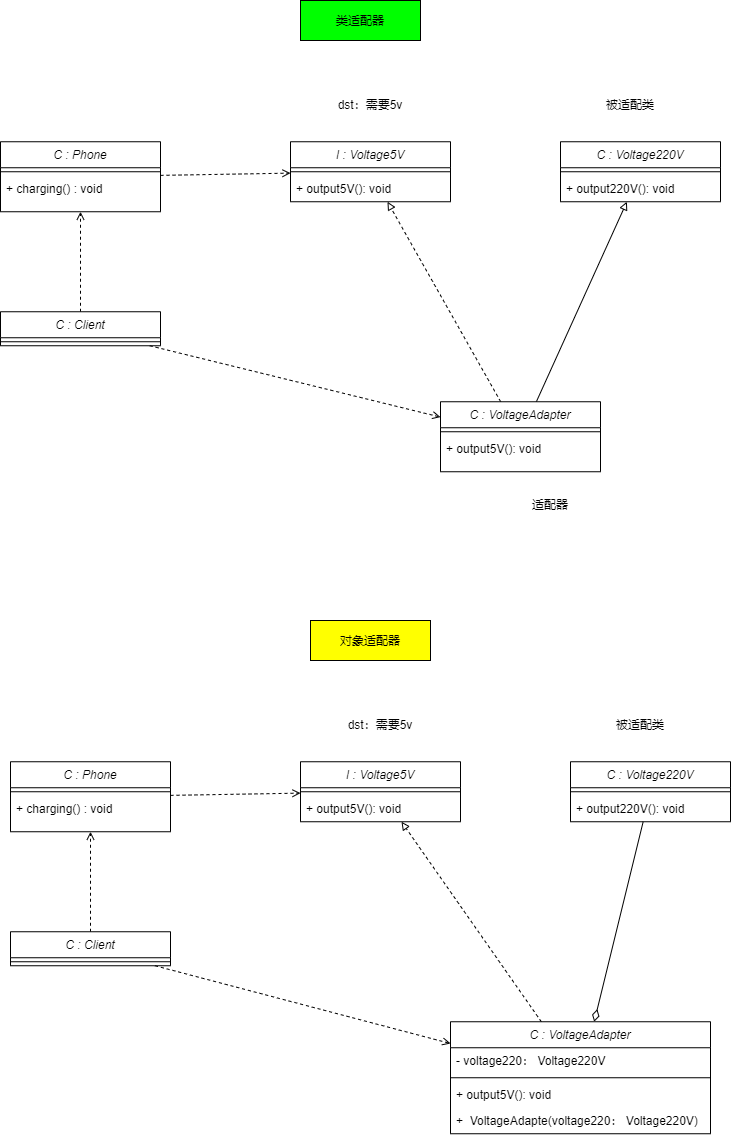

The diagram above was exported from draw.io. Its source (the exported page's mxGraphModel, read from the mxfile embedded in the PNG):
<mxGraphModel dx="1702" dy="795" grid="1" gridSize="10" guides="1" tooltips="1" connect="1" arrows="1" fold="1" page="1" pageScale="1" pageWidth="827" pageHeight="1169" math="0" shadow="0">
  <root>
    <mxCell id="WIyWlLk6GJQsqaUBKTNV-0" />
    <mxCell id="WIyWlLk6GJQsqaUBKTNV-1" parent="WIyWlLk6GJQsqaUBKTNV-0" />
    <mxCell id="cx7IidYh3c8OHKbHKt7k-0" value="C : Voltage220V" style="swimlane;fontStyle=2;align=center;verticalAlign=top;childLayout=stackLayout;horizontal=1;startSize=26;horizontalStack=0;resizeParent=1;resizeLast=0;collapsible=1;marginBottom=0;rounded=0;shadow=0;strokeWidth=1;" parent="WIyWlLk6GJQsqaUBKTNV-1" vertex="1">
      <mxGeometry x="370" y="251.25" width="160" height="60" as="geometry">
        <mxRectangle x="230" y="140" width="160" height="26" as="alternateBounds" />
      </mxGeometry>
    </mxCell>
    <mxCell id="cx7IidYh3c8OHKbHKt7k-4" value="" style="line;html=1;strokeWidth=1;align=left;verticalAlign=middle;spacingTop=-1;spacingLeft=3;spacingRight=3;rotatable=0;labelPosition=right;points=[];portConstraint=eastwest;" parent="cx7IidYh3c8OHKbHKt7k-0" vertex="1">
      <mxGeometry y="26" width="160" height="8" as="geometry" />
    </mxCell>
    <mxCell id="cx7IidYh3c8OHKbHKt7k-5" value="+ output220V(): void" style="text;align=left;verticalAlign=top;spacingLeft=4;spacingRight=4;overflow=hidden;rotatable=0;points=[[0,0.5],[1,0.5]];portConstraint=eastwest;" parent="cx7IidYh3c8OHKbHKt7k-0" vertex="1">
      <mxGeometry y="34" width="160" height="26" as="geometry" />
    </mxCell>
    <mxCell id="cx7IidYh3c8OHKbHKt7k-6" value="I : Voltage5V" style="swimlane;fontStyle=2;align=center;verticalAlign=top;childLayout=stackLayout;horizontal=1;startSize=26;horizontalStack=0;resizeParent=1;resizeLast=0;collapsible=1;marginBottom=0;rounded=0;shadow=0;strokeWidth=1;" parent="WIyWlLk6GJQsqaUBKTNV-1" vertex="1">
      <mxGeometry x="100" y="251.25" width="160" height="60" as="geometry">
        <mxRectangle x="20" y="720" width="160" height="26" as="alternateBounds" />
      </mxGeometry>
    </mxCell>
    <mxCell id="cx7IidYh3c8OHKbHKt7k-8" value="" style="line;html=1;strokeWidth=1;align=left;verticalAlign=middle;spacingTop=-1;spacingLeft=3;spacingRight=3;rotatable=0;labelPosition=right;points=[];portConstraint=eastwest;" parent="cx7IidYh3c8OHKbHKt7k-6" vertex="1">
      <mxGeometry y="26" width="160" height="8" as="geometry" />
    </mxCell>
    <mxCell id="cx7IidYh3c8OHKbHKt7k-9" value="+ output5V(): void" style="text;align=left;verticalAlign=top;spacingLeft=4;spacingRight=4;overflow=hidden;rotatable=0;points=[[0,0.5],[1,0.5]];portConstraint=eastwest;" parent="cx7IidYh3c8OHKbHKt7k-6" vertex="1">
      <mxGeometry y="34" width="160" height="26" as="geometry" />
    </mxCell>
    <mxCell id="cx7IidYh3c8OHKbHKt7k-10" value="被适配类" style="text;html=1;strokeColor=none;fillColor=none;align=center;verticalAlign=middle;whiteSpace=wrap;rounded=0;" parent="WIyWlLk6GJQsqaUBKTNV-1" vertex="1">
      <mxGeometry x="405" y="201.25" width="70" height="25" as="geometry" />
    </mxCell>
    <mxCell id="cx7IidYh3c8OHKbHKt7k-15" style="rounded=0;orthogonalLoop=1;jettySize=auto;html=1;endArrow=block;endFill=0;dashed=1;" parent="WIyWlLk6GJQsqaUBKTNV-1" source="cx7IidYh3c8OHKbHKt7k-11" target="cx7IidYh3c8OHKbHKt7k-6" edge="1">
      <mxGeometry relative="1" as="geometry" />
    </mxCell>
    <mxCell id="cx7IidYh3c8OHKbHKt7k-16" style="rounded=0;orthogonalLoop=1;jettySize=auto;html=1;endArrow=block;endFill=0;" parent="WIyWlLk6GJQsqaUBKTNV-1" source="cx7IidYh3c8OHKbHKt7k-11" target="cx7IidYh3c8OHKbHKt7k-0" edge="1">
      <mxGeometry relative="1" as="geometry" />
    </mxCell>
    <mxCell id="cx7IidYh3c8OHKbHKt7k-11" value="C : VoltageAdapter" style="swimlane;fontStyle=2;align=center;verticalAlign=top;childLayout=stackLayout;horizontal=1;startSize=26;horizontalStack=0;resizeParent=1;resizeLast=0;collapsible=1;marginBottom=0;rounded=0;shadow=0;strokeWidth=1;" parent="WIyWlLk6GJQsqaUBKTNV-1" vertex="1">
      <mxGeometry x="250" y="511.25" width="160" height="70" as="geometry">
        <mxRectangle x="230" y="140" width="160" height="26" as="alternateBounds" />
      </mxGeometry>
    </mxCell>
    <mxCell id="cx7IidYh3c8OHKbHKt7k-13" value="" style="line;html=1;strokeWidth=1;align=left;verticalAlign=middle;spacingTop=-1;spacingLeft=3;spacingRight=3;rotatable=0;labelPosition=right;points=[];portConstraint=eastwest;" parent="cx7IidYh3c8OHKbHKt7k-11" vertex="1">
      <mxGeometry y="26" width="160" height="8" as="geometry" />
    </mxCell>
    <mxCell id="cx7IidYh3c8OHKbHKt7k-14" value="+ output5V(): void" style="text;align=left;verticalAlign=top;spacingLeft=4;spacingRight=4;overflow=hidden;rotatable=0;points=[[0,0.5],[1,0.5]];portConstraint=eastwest;" parent="cx7IidYh3c8OHKbHKt7k-11" vertex="1">
      <mxGeometry y="34" width="160" height="26" as="geometry" />
    </mxCell>
    <mxCell id="cx7IidYh3c8OHKbHKt7k-22" style="edgeStyle=none;rounded=0;orthogonalLoop=1;jettySize=auto;html=1;dashed=1;endArrow=open;endFill=0;" parent="WIyWlLk6GJQsqaUBKTNV-1" source="cx7IidYh3c8OHKbHKt7k-17" target="cx7IidYh3c8OHKbHKt7k-6" edge="1">
      <mxGeometry relative="1" as="geometry" />
    </mxCell>
    <mxCell id="cx7IidYh3c8OHKbHKt7k-17" value="C : Phone" style="swimlane;fontStyle=2;align=center;verticalAlign=top;childLayout=stackLayout;horizontal=1;startSize=26;horizontalStack=0;resizeParent=1;resizeLast=0;collapsible=1;marginBottom=0;rounded=0;shadow=0;strokeWidth=1;" parent="WIyWlLk6GJQsqaUBKTNV-1" vertex="1">
      <mxGeometry x="-190" y="251.25" width="160" height="70" as="geometry">
        <mxRectangle x="230" y="140" width="160" height="26" as="alternateBounds" />
      </mxGeometry>
    </mxCell>
    <mxCell id="cx7IidYh3c8OHKbHKt7k-19" value="" style="line;html=1;strokeWidth=1;align=left;verticalAlign=middle;spacingTop=-1;spacingLeft=3;spacingRight=3;rotatable=0;labelPosition=right;points=[];portConstraint=eastwest;" parent="cx7IidYh3c8OHKbHKt7k-17" vertex="1">
      <mxGeometry y="26" width="160" height="8" as="geometry" />
    </mxCell>
    <mxCell id="cx7IidYh3c8OHKbHKt7k-26" value="+ charging() : void" style="text;align=left;verticalAlign=top;spacingLeft=4;spacingRight=4;overflow=hidden;rotatable=0;points=[[0,0.5],[1,0.5]];portConstraint=eastwest;" parent="cx7IidYh3c8OHKbHKt7k-17" vertex="1">
      <mxGeometry y="34" width="160" height="26" as="geometry" />
    </mxCell>
    <mxCell id="cx7IidYh3c8OHKbHKt7k-27" style="edgeStyle=none;rounded=0;orthogonalLoop=1;jettySize=auto;html=1;dashed=1;endArrow=open;endFill=0;" parent="WIyWlLk6GJQsqaUBKTNV-1" source="cx7IidYh3c8OHKbHKt7k-23" target="cx7IidYh3c8OHKbHKt7k-17" edge="1">
      <mxGeometry relative="1" as="geometry" />
    </mxCell>
    <mxCell id="cx7IidYh3c8OHKbHKt7k-29" style="edgeStyle=none;rounded=0;orthogonalLoop=1;jettySize=auto;html=1;dashed=1;endArrow=open;endFill=0;" parent="WIyWlLk6GJQsqaUBKTNV-1" source="cx7IidYh3c8OHKbHKt7k-23" target="cx7IidYh3c8OHKbHKt7k-11" edge="1">
      <mxGeometry relative="1" as="geometry" />
    </mxCell>
    <mxCell id="cx7IidYh3c8OHKbHKt7k-23" value="C : Client" style="swimlane;fontStyle=2;align=center;verticalAlign=top;childLayout=stackLayout;horizontal=1;startSize=26;horizontalStack=0;resizeParent=1;resizeLast=0;collapsible=1;marginBottom=0;rounded=0;shadow=0;strokeWidth=1;" parent="WIyWlLk6GJQsqaUBKTNV-1" vertex="1">
      <mxGeometry x="-190" y="421.25" width="160" height="34" as="geometry">
        <mxRectangle x="230" y="140" width="160" height="26" as="alternateBounds" />
      </mxGeometry>
    </mxCell>
    <mxCell id="cx7IidYh3c8OHKbHKt7k-24" value="" style="line;html=1;strokeWidth=1;align=left;verticalAlign=middle;spacingTop=-1;spacingLeft=3;spacingRight=3;rotatable=0;labelPosition=right;points=[];portConstraint=eastwest;" parent="cx7IidYh3c8OHKbHKt7k-23" vertex="1">
      <mxGeometry y="26" width="160" height="8" as="geometry" />
    </mxCell>
    <mxCell id="cx7IidYh3c8OHKbHKt7k-28" style="edgeStyle=none;rounded=0;orthogonalLoop=1;jettySize=auto;html=1;exitX=0.75;exitY=0;exitDx=0;exitDy=0;dashed=1;endArrow=open;endFill=0;" parent="WIyWlLk6GJQsqaUBKTNV-1" source="cx7IidYh3c8OHKbHKt7k-23" target="cx7IidYh3c8OHKbHKt7k-23" edge="1">
      <mxGeometry relative="1" as="geometry" />
    </mxCell>
    <mxCell id="cx7IidYh3c8OHKbHKt7k-30" value="适配器" style="text;html=1;strokeColor=none;fillColor=none;align=center;verticalAlign=middle;whiteSpace=wrap;rounded=0;" parent="WIyWlLk6GJQsqaUBKTNV-1" vertex="1">
      <mxGeometry x="325" y="601.25" width="70" height="25" as="geometry" />
    </mxCell>
    <mxCell id="cx7IidYh3c8OHKbHKt7k-31" value="dst：需要5v" style="text;html=1;strokeColor=none;fillColor=none;align=center;verticalAlign=middle;whiteSpace=wrap;rounded=0;" parent="WIyWlLk6GJQsqaUBKTNV-1" vertex="1">
      <mxGeometry x="120" y="200" width="120" height="27.5" as="geometry" />
    </mxCell>
    <mxCell id="cx7IidYh3c8OHKbHKt7k-32" value="类适配器" style="rounded=0;whiteSpace=wrap;html=1;fillColor=#00FF00;" parent="WIyWlLk6GJQsqaUBKTNV-1" vertex="1">
      <mxGeometry x="110" y="110" width="120" height="40" as="geometry" />
    </mxCell>
    <mxCell id="OdBeEWgvcU8UfkIjlm2d-27" style="edgeStyle=none;rounded=0;orthogonalLoop=1;jettySize=auto;html=1;endArrow=diamondThin;endFill=0;startSize=10;endSize=10;" edge="1" parent="WIyWlLk6GJQsqaUBKTNV-1" source="OdBeEWgvcU8UfkIjlm2d-0" target="OdBeEWgvcU8UfkIjlm2d-9">
      <mxGeometry relative="1" as="geometry" />
    </mxCell>
    <mxCell id="OdBeEWgvcU8UfkIjlm2d-0" value="C : Voltage220V" style="swimlane;fontStyle=2;align=center;verticalAlign=top;childLayout=stackLayout;horizontal=1;startSize=26;horizontalStack=0;resizeParent=1;resizeLast=0;collapsible=1;marginBottom=0;rounded=0;shadow=0;strokeWidth=1;" vertex="1" parent="WIyWlLk6GJQsqaUBKTNV-1">
      <mxGeometry x="380" y="871.25" width="160" height="60" as="geometry">
        <mxRectangle x="230" y="140" width="160" height="26" as="alternateBounds" />
      </mxGeometry>
    </mxCell>
    <mxCell id="OdBeEWgvcU8UfkIjlm2d-1" value="" style="line;html=1;strokeWidth=1;align=left;verticalAlign=middle;spacingTop=-1;spacingLeft=3;spacingRight=3;rotatable=0;labelPosition=right;points=[];portConstraint=eastwest;" vertex="1" parent="OdBeEWgvcU8UfkIjlm2d-0">
      <mxGeometry y="26" width="160" height="8" as="geometry" />
    </mxCell>
    <mxCell id="OdBeEWgvcU8UfkIjlm2d-2" value="+ output220V(): void" style="text;align=left;verticalAlign=top;spacingLeft=4;spacingRight=4;overflow=hidden;rotatable=0;points=[[0,0.5],[1,0.5]];portConstraint=eastwest;" vertex="1" parent="OdBeEWgvcU8UfkIjlm2d-0">
      <mxGeometry y="34" width="160" height="26" as="geometry" />
    </mxCell>
    <mxCell id="OdBeEWgvcU8UfkIjlm2d-3" value="I : Voltage5V" style="swimlane;fontStyle=2;align=center;verticalAlign=top;childLayout=stackLayout;horizontal=1;startSize=26;horizontalStack=0;resizeParent=1;resizeLast=0;collapsible=1;marginBottom=0;rounded=0;shadow=0;strokeWidth=1;" vertex="1" parent="WIyWlLk6GJQsqaUBKTNV-1">
      <mxGeometry x="110" y="871.25" width="160" height="60" as="geometry">
        <mxRectangle x="20" y="720" width="160" height="26" as="alternateBounds" />
      </mxGeometry>
    </mxCell>
    <mxCell id="OdBeEWgvcU8UfkIjlm2d-4" value="" style="line;html=1;strokeWidth=1;align=left;verticalAlign=middle;spacingTop=-1;spacingLeft=3;spacingRight=3;rotatable=0;labelPosition=right;points=[];portConstraint=eastwest;" vertex="1" parent="OdBeEWgvcU8UfkIjlm2d-3">
      <mxGeometry y="26" width="160" height="8" as="geometry" />
    </mxCell>
    <mxCell id="OdBeEWgvcU8UfkIjlm2d-5" value="+ output5V(): void" style="text;align=left;verticalAlign=top;spacingLeft=4;spacingRight=4;overflow=hidden;rotatable=0;points=[[0,0.5],[1,0.5]];portConstraint=eastwest;" vertex="1" parent="OdBeEWgvcU8UfkIjlm2d-3">
      <mxGeometry y="34" width="160" height="26" as="geometry" />
    </mxCell>
    <mxCell id="OdBeEWgvcU8UfkIjlm2d-6" value="被适配类" style="text;html=1;strokeColor=none;fillColor=none;align=center;verticalAlign=middle;whiteSpace=wrap;rounded=0;" vertex="1" parent="WIyWlLk6GJQsqaUBKTNV-1">
      <mxGeometry x="415" y="821.25" width="70" height="25" as="geometry" />
    </mxCell>
    <mxCell id="OdBeEWgvcU8UfkIjlm2d-7" style="rounded=0;orthogonalLoop=1;jettySize=auto;html=1;endArrow=block;endFill=0;dashed=1;" edge="1" source="OdBeEWgvcU8UfkIjlm2d-9" target="OdBeEWgvcU8UfkIjlm2d-3" parent="WIyWlLk6GJQsqaUBKTNV-1">
      <mxGeometry relative="1" as="geometry" />
    </mxCell>
    <mxCell id="OdBeEWgvcU8UfkIjlm2d-9" value="C : VoltageAdapter" style="swimlane;fontStyle=2;align=center;verticalAlign=top;childLayout=stackLayout;horizontal=1;startSize=26;horizontalStack=0;resizeParent=1;resizeLast=0;collapsible=1;marginBottom=0;rounded=0;shadow=0;strokeWidth=1;" vertex="1" parent="WIyWlLk6GJQsqaUBKTNV-1">
      <mxGeometry x="260" y="1131.25" width="260" height="112" as="geometry">
        <mxRectangle x="230" y="140" width="160" height="26" as="alternateBounds" />
      </mxGeometry>
    </mxCell>
    <mxCell id="OdBeEWgvcU8UfkIjlm2d-24" value="- voltage220： Voltage220V" style="text;align=left;verticalAlign=top;spacingLeft=4;spacingRight=4;overflow=hidden;rotatable=0;points=[[0,0.5],[1,0.5]];portConstraint=eastwest;" vertex="1" parent="OdBeEWgvcU8UfkIjlm2d-9">
      <mxGeometry y="26" width="260" height="26" as="geometry" />
    </mxCell>
    <mxCell id="OdBeEWgvcU8UfkIjlm2d-10" value="" style="line;html=1;strokeWidth=1;align=left;verticalAlign=middle;spacingTop=-1;spacingLeft=3;spacingRight=3;rotatable=0;labelPosition=right;points=[];portConstraint=eastwest;" vertex="1" parent="OdBeEWgvcU8UfkIjlm2d-9">
      <mxGeometry y="52" width="260" height="8" as="geometry" />
    </mxCell>
    <mxCell id="OdBeEWgvcU8UfkIjlm2d-11" value="+ output5V(): void" style="text;align=left;verticalAlign=top;spacingLeft=4;spacingRight=4;overflow=hidden;rotatable=0;points=[[0,0.5],[1,0.5]];portConstraint=eastwest;" vertex="1" parent="OdBeEWgvcU8UfkIjlm2d-9">
      <mxGeometry y="60" width="260" height="26" as="geometry" />
    </mxCell>
    <mxCell id="OdBeEWgvcU8UfkIjlm2d-25" value="+  VoltageAdapte(voltage220： Voltage220V)" style="text;align=left;verticalAlign=top;spacingLeft=4;spacingRight=4;overflow=hidden;rotatable=0;points=[[0,0.5],[1,0.5]];portConstraint=eastwest;" vertex="1" parent="OdBeEWgvcU8UfkIjlm2d-9">
      <mxGeometry y="86" width="260" height="26" as="geometry" />
    </mxCell>
    <mxCell id="OdBeEWgvcU8UfkIjlm2d-12" style="edgeStyle=none;rounded=0;orthogonalLoop=1;jettySize=auto;html=1;dashed=1;endArrow=open;endFill=0;" edge="1" source="OdBeEWgvcU8UfkIjlm2d-13" target="OdBeEWgvcU8UfkIjlm2d-3" parent="WIyWlLk6GJQsqaUBKTNV-1">
      <mxGeometry relative="1" as="geometry" />
    </mxCell>
    <mxCell id="OdBeEWgvcU8UfkIjlm2d-13" value="C : Phone" style="swimlane;fontStyle=2;align=center;verticalAlign=top;childLayout=stackLayout;horizontal=1;startSize=26;horizontalStack=0;resizeParent=1;resizeLast=0;collapsible=1;marginBottom=0;rounded=0;shadow=0;strokeWidth=1;" vertex="1" parent="WIyWlLk6GJQsqaUBKTNV-1">
      <mxGeometry x="-180" y="871.25" width="160" height="70" as="geometry">
        <mxRectangle x="230" y="140" width="160" height="26" as="alternateBounds" />
      </mxGeometry>
    </mxCell>
    <mxCell id="OdBeEWgvcU8UfkIjlm2d-14" value="" style="line;html=1;strokeWidth=1;align=left;verticalAlign=middle;spacingTop=-1;spacingLeft=3;spacingRight=3;rotatable=0;labelPosition=right;points=[];portConstraint=eastwest;" vertex="1" parent="OdBeEWgvcU8UfkIjlm2d-13">
      <mxGeometry y="26" width="160" height="8" as="geometry" />
    </mxCell>
    <mxCell id="OdBeEWgvcU8UfkIjlm2d-15" value="+ charging() : void" style="text;align=left;verticalAlign=top;spacingLeft=4;spacingRight=4;overflow=hidden;rotatable=0;points=[[0,0.5],[1,0.5]];portConstraint=eastwest;" vertex="1" parent="OdBeEWgvcU8UfkIjlm2d-13">
      <mxGeometry y="34" width="160" height="26" as="geometry" />
    </mxCell>
    <mxCell id="OdBeEWgvcU8UfkIjlm2d-16" style="edgeStyle=none;rounded=0;orthogonalLoop=1;jettySize=auto;html=1;dashed=1;endArrow=open;endFill=0;" edge="1" source="OdBeEWgvcU8UfkIjlm2d-18" target="OdBeEWgvcU8UfkIjlm2d-13" parent="WIyWlLk6GJQsqaUBKTNV-1">
      <mxGeometry relative="1" as="geometry" />
    </mxCell>
    <mxCell id="OdBeEWgvcU8UfkIjlm2d-17" style="edgeStyle=none;rounded=0;orthogonalLoop=1;jettySize=auto;html=1;dashed=1;endArrow=open;endFill=0;" edge="1" source="OdBeEWgvcU8UfkIjlm2d-18" target="OdBeEWgvcU8UfkIjlm2d-9" parent="WIyWlLk6GJQsqaUBKTNV-1">
      <mxGeometry relative="1" as="geometry" />
    </mxCell>
    <mxCell id="OdBeEWgvcU8UfkIjlm2d-18" value="C : Client" style="swimlane;fontStyle=2;align=center;verticalAlign=top;childLayout=stackLayout;horizontal=1;startSize=26;horizontalStack=0;resizeParent=1;resizeLast=0;collapsible=1;marginBottom=0;rounded=0;shadow=0;strokeWidth=1;" vertex="1" parent="WIyWlLk6GJQsqaUBKTNV-1">
      <mxGeometry x="-180" y="1041.25" width="160" height="34" as="geometry">
        <mxRectangle x="230" y="140" width="160" height="26" as="alternateBounds" />
      </mxGeometry>
    </mxCell>
    <mxCell id="OdBeEWgvcU8UfkIjlm2d-19" value="" style="line;html=1;strokeWidth=1;align=left;verticalAlign=middle;spacingTop=-1;spacingLeft=3;spacingRight=3;rotatable=0;labelPosition=right;points=[];portConstraint=eastwest;" vertex="1" parent="OdBeEWgvcU8UfkIjlm2d-18">
      <mxGeometry y="26" width="160" height="8" as="geometry" />
    </mxCell>
    <mxCell id="OdBeEWgvcU8UfkIjlm2d-20" style="edgeStyle=none;rounded=0;orthogonalLoop=1;jettySize=auto;html=1;exitX=0.75;exitY=0;exitDx=0;exitDy=0;dashed=1;endArrow=open;endFill=0;" edge="1" source="OdBeEWgvcU8UfkIjlm2d-18" target="OdBeEWgvcU8UfkIjlm2d-18" parent="WIyWlLk6GJQsqaUBKTNV-1">
      <mxGeometry relative="1" as="geometry" />
    </mxCell>
    <mxCell id="OdBeEWgvcU8UfkIjlm2d-22" value="dst：需要5v" style="text;html=1;strokeColor=none;fillColor=none;align=center;verticalAlign=middle;whiteSpace=wrap;rounded=0;" vertex="1" parent="WIyWlLk6GJQsqaUBKTNV-1">
      <mxGeometry x="130" y="820" width="120" height="27.5" as="geometry" />
    </mxCell>
    <mxCell id="OdBeEWgvcU8UfkIjlm2d-23" value="对象适配器" style="rounded=0;whiteSpace=wrap;html=1;fillColor=#FFFF00;" vertex="1" parent="WIyWlLk6GJQsqaUBKTNV-1">
      <mxGeometry x="120" y="730" width="120" height="40" as="geometry" />
    </mxCell>
  </root>
</mxGraphModel>